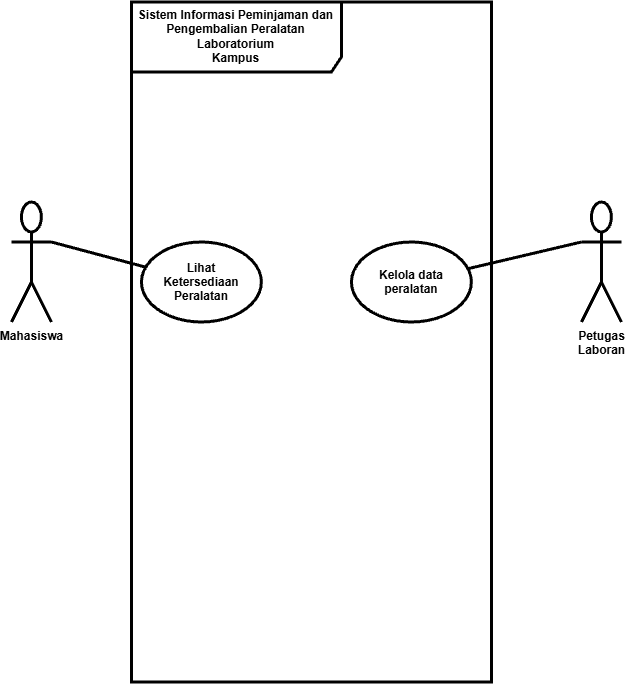

The diagram above was exported from draw.io. Its source (the exported page's mxGraphModel, read from the mxfile embedded in the PNG):
<mxGraphModel dx="1664" dy="1029" grid="1" gridSize="10" guides="1" tooltips="1" connect="1" arrows="1" fold="1" page="1" pageScale="1" pageWidth="850" pageHeight="1100" math="0" shadow="0">
  <root>
    <mxCell id="0" />
    <mxCell id="1" parent="0" />
    <mxCell id="oBlS9rZeOOzXSwEXMqzm-3" parent="1" style="shape=umlFrame;whiteSpace=wrap;html=1;pointerEvents=0;recursiveResize=0;container=1;collapsible=0;width=210;fontStyle=1;strokeWidth=3;height=70;" value="Sistem Informasi Peminjaman dan Pengembalian Peralatan Laboratorium&lt;br&gt;Kampus" vertex="1">
      <mxGeometry height="680" width="360" x="240" y="120" as="geometry" />
    </mxCell>
    <mxCell id="oBlS9rZeOOzXSwEXMqzm-14" parent="oBlS9rZeOOzXSwEXMqzm-3" style="ellipse;whiteSpace=wrap;html=1;shapeInside=1;fontStyle=1;strokeWidth=3;" value="Lihat Ketersediaan Peralatan" vertex="1">
      <mxGeometry height="80" width="120" x="10" y="240" as="geometry" />
    </mxCell>
    <mxCell id="oBlS9rZeOOzXSwEXMqzm-15" parent="oBlS9rZeOOzXSwEXMqzm-3" style="ellipse;whiteSpace=wrap;html=1;shapeInside=1;fontStyle=1;strokeWidth=3;" value="Kelola data peralatan" vertex="1">
      <mxGeometry height="80" width="120" x="220" y="240" as="geometry" />
    </mxCell>
    <mxCell id="oBlS9rZeOOzXSwEXMqzm-21" edge="1" parent="1" source="oBlS9rZeOOzXSwEXMqzm-4" style="edgeStyle=none;curved=1;rounded=0;orthogonalLoop=1;jettySize=auto;html=1;fontSize=12;startSize=8;endSize=8;exitX=1;exitY=0.3333333333333333;exitDx=0;exitDy=0;exitPerimeter=0;endArrow=none;endFill=0;fontStyle=1;strokeWidth=3;" target="oBlS9rZeOOzXSwEXMqzm-14" value="">
      <mxGeometry relative="1" as="geometry" />
    </mxCell>
    <mxCell id="oBlS9rZeOOzXSwEXMqzm-4" parent="1" style="shape=umlActor;verticalLabelPosition=bottom;verticalAlign=top;html=1;fontStyle=1;strokeWidth=3;" value="Mahasiswa" vertex="1">
      <mxGeometry height="120" width="40" x="120" y="320" as="geometry" />
    </mxCell>
    <mxCell id="oBlS9rZeOOzXSwEXMqzm-20" edge="1" parent="1" source="oBlS9rZeOOzXSwEXMqzm-5" style="edgeStyle=none;curved=1;rounded=0;orthogonalLoop=1;jettySize=auto;html=1;fontSize=12;startSize=8;endSize=8;endArrow=none;endFill=0;exitX=0;exitY=0.3333333333333333;exitDx=0;exitDy=0;exitPerimeter=0;fontStyle=1;strokeWidth=3;" target="oBlS9rZeOOzXSwEXMqzm-15" value="">
      <mxGeometry relative="1" as="geometry" />
    </mxCell>
    <mxCell id="oBlS9rZeOOzXSwEXMqzm-5" parent="1" style="shape=umlActor;verticalLabelPosition=bottom;verticalAlign=top;html=1;fontStyle=1;strokeWidth=3;" value="Petugas&lt;div&gt;Laboran&lt;/div&gt;" vertex="1">
      <mxGeometry height="120" width="40" x="690" y="320" as="geometry" />
    </mxCell>
  </root>
</mxGraphModel>